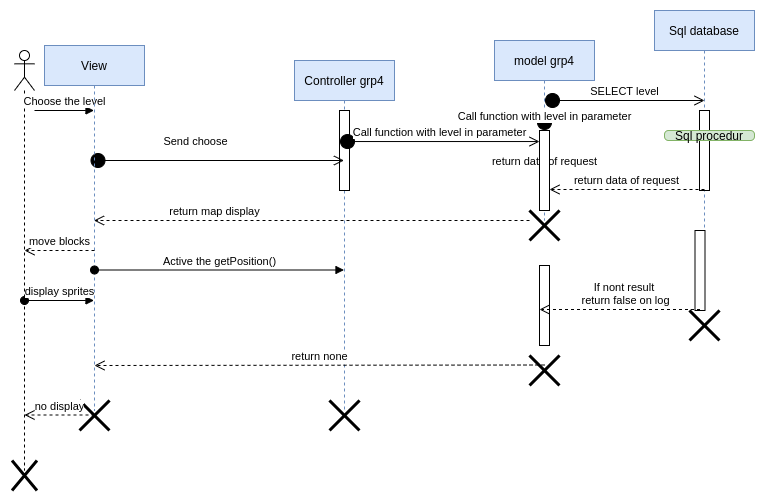

The diagram above was exported from draw.io. Its source (the exported page's mxGraphModel, read from the mxfile embedded in the PNG):
<mxGraphModel dx="814" dy="504" grid="1" gridSize="10" guides="1" tooltips="1" connect="1" arrows="1" fold="1" page="1" pageScale="1" pageWidth="827" pageHeight="1169" math="0" shadow="0">
  <root>
    <mxCell id="0" />
    <mxCell id="1" parent="0" />
    <mxCell id="zI8q_Szio80mWHdH8q44-5" value="" style="shape=umlLifeline;participant=umlActor;perimeter=lifelinePerimeter;whiteSpace=wrap;html=1;container=1;collapsible=0;recursiveResize=0;verticalAlign=top;spacingTop=36;outlineConnect=0;" vertex="1" parent="1">
      <mxGeometry x="50" y="40" width="20" height="420" as="geometry" />
    </mxCell>
    <mxCell id="zI8q_Szio80mWHdH8q44-6" value="" style="shape=umlDestroy;whiteSpace=wrap;html=1;strokeWidth=3;" vertex="1" parent="1">
      <mxGeometry x="47.5" y="450" width="25" height="30" as="geometry" />
    </mxCell>
    <mxCell id="zI8q_Szio80mWHdH8q44-8" value="Choose the level" style="html=1;verticalAlign=bottom;endArrow=block;" edge="1" target="zI8q_Szio80mWHdH8q44-30" parent="1">
      <mxGeometry relative="1" as="geometry">
        <mxPoint x="70" y="100" as="sourcePoint" />
      </mxGeometry>
    </mxCell>
    <mxCell id="zI8q_Szio80mWHdH8q44-10" value="Controller grp4" style="shape=umlLifeline;perimeter=lifelinePerimeter;whiteSpace=wrap;html=1;container=1;collapsible=0;recursiveResize=0;outlineConnect=0;fillColor=#dae8fc;strokeColor=#6c8ebf;" vertex="1" parent="1">
      <mxGeometry x="330" y="50" width="100" height="350" as="geometry" />
    </mxCell>
    <mxCell id="zI8q_Szio80mWHdH8q44-7" value="" style="html=1;points=[];perimeter=orthogonalPerimeter;" vertex="1" parent="zI8q_Szio80mWHdH8q44-10">
      <mxGeometry x="45" y="50" width="10" height="80" as="geometry" />
    </mxCell>
    <mxCell id="zI8q_Szio80mWHdH8q44-11" value="Send choose" style="html=1;verticalAlign=bottom;startArrow=circle;startFill=1;endArrow=open;startSize=6;endSize=8;" edge="1" parent="1" source="zI8q_Szio80mWHdH8q44-30" target="zI8q_Szio80mWHdH8q44-10">
      <mxGeometry x="-0.196" y="10" width="80" relative="1" as="geometry">
        <mxPoint x="150" y="130" as="sourcePoint" />
        <mxPoint x="230" y="130" as="targetPoint" />
        <Array as="points">
          <mxPoint x="130" y="150" />
        </Array>
        <mxPoint as="offset" />
      </mxGeometry>
    </mxCell>
    <mxCell id="zI8q_Szio80mWHdH8q44-12" value="model grp4" style="shape=umlLifeline;perimeter=lifelinePerimeter;whiteSpace=wrap;html=1;container=1;collapsible=0;recursiveResize=0;outlineConnect=0;fillColor=#dae8fc;strokeColor=#6c8ebf;" vertex="1" parent="1">
      <mxGeometry x="530" y="30" width="100" height="180" as="geometry" />
    </mxCell>
    <mxCell id="zI8q_Szio80mWHdH8q44-13" value="Call function with level in parameter" style="html=1;verticalAlign=bottom;startArrow=circle;startFill=1;endArrow=open;startSize=6;endSize=8;" edge="1" parent="1" source="zI8q_Szio80mWHdH8q44-22">
      <mxGeometry width="80" relative="1" as="geometry">
        <mxPoint x="370" y="110" as="sourcePoint" />
        <mxPoint x="580" y="110" as="targetPoint" />
      </mxGeometry>
    </mxCell>
    <mxCell id="zI8q_Szio80mWHdH8q44-15" value="" style="edgeStyle=orthogonalEdgeStyle;html=1;verticalAlign=bottom;endArrow=open;endSize=8;strokeColor=#ff0000;" edge="1" source="zI8q_Szio80mWHdH8q44-14" parent="1" target="zI8q_Szio80mWHdH8q44-16">
      <mxGeometry relative="1" as="geometry">
        <mxPoint x="410" y="240" as="targetPoint" />
        <Array as="points">
          <mxPoint x="730" y="180" />
          <mxPoint x="730" y="180" />
        </Array>
      </mxGeometry>
    </mxCell>
    <mxCell id="zI8q_Szio80mWHdH8q44-16" value="Sql database" style="shape=umlLifeline;perimeter=lifelinePerimeter;whiteSpace=wrap;html=1;container=1;collapsible=0;recursiveResize=0;outlineConnect=0;fillColor=#dae8fc;strokeColor=#6c8ebf;" vertex="1" parent="1">
      <mxGeometry x="690" width="100" height="300" as="geometry" />
    </mxCell>
    <mxCell id="zI8q_Szio80mWHdH8q44-23" value="" style="html=1;points=[];perimeter=orthogonalPerimeter;" vertex="1" parent="zI8q_Szio80mWHdH8q44-16">
      <mxGeometry x="45" y="100" width="10" height="80" as="geometry" />
    </mxCell>
    <mxCell id="zI8q_Szio80mWHdH8q44-17" value="SELECT level" style="html=1;verticalAlign=bottom;startArrow=circle;startFill=1;endArrow=open;startSize=6;endSize=8;" edge="1" parent="zI8q_Szio80mWHdH8q44-16">
      <mxGeometry width="80" relative="1" as="geometry">
        <mxPoint x="-110" y="90" as="sourcePoint" />
        <mxPoint x="50" y="90" as="targetPoint" />
      </mxGeometry>
    </mxCell>
    <mxCell id="zI8q_Szio80mWHdH8q44-18" value="return data of request" style="html=1;verticalAlign=bottom;endArrow=open;dashed=1;endSize=8;" edge="1" parent="1" source="zI8q_Szio80mWHdH8q44-22" target="zI8q_Szio80mWHdH8q44-12">
      <mxGeometry relative="1" as="geometry">
        <mxPoint x="740" y="179" as="sourcePoint" />
        <mxPoint x="660" y="179" as="targetPoint" />
      </mxGeometry>
    </mxCell>
    <mxCell id="zI8q_Szio80mWHdH8q44-19" value="" style="shape=umlDestroy;whiteSpace=wrap;html=1;strokeWidth=3;" vertex="1" parent="1">
      <mxGeometry x="365" y="390" width="30" height="30" as="geometry" />
    </mxCell>
    <mxCell id="zI8q_Szio80mWHdH8q44-20" value="" style="shape=umlDestroy;whiteSpace=wrap;html=1;strokeWidth=3;" vertex="1" parent="1">
      <mxGeometry x="565" y="200" width="30" height="30" as="geometry" />
    </mxCell>
    <mxCell id="zI8q_Szio80mWHdH8q44-21" value="" style="shape=umlDestroy;whiteSpace=wrap;html=1;strokeWidth=3;" vertex="1" parent="1">
      <mxGeometry x="725" y="300" width="30" height="30" as="geometry" />
    </mxCell>
    <mxCell id="zI8q_Szio80mWHdH8q44-24" value="Call function with level in parameter" style="html=1;verticalAlign=bottom;startArrow=circle;startFill=1;endArrow=open;startSize=6;endSize=8;exitX=0;exitY=0.388;exitDx=0;exitDy=0;exitPerimeter=0;" edge="1" parent="1" source="zI8q_Szio80mWHdH8q44-7" target="zI8q_Szio80mWHdH8q44-22">
      <mxGeometry width="80" relative="1" as="geometry">
        <mxPoint x="370" y="110" as="sourcePoint" />
        <mxPoint x="580" y="110" as="targetPoint" />
      </mxGeometry>
    </mxCell>
    <mxCell id="zI8q_Szio80mWHdH8q44-14" value="Sql procedur" style="rounded=1;whiteSpace=wrap;html=1;arcSize=40;fillColor=#d5e8d4;strokeColor=#82b366;" vertex="1" parent="1">
      <mxGeometry x="700" y="120" width="90" height="10" as="geometry" />
    </mxCell>
    <mxCell id="zI8q_Szio80mWHdH8q44-25" value="" style="html=1;points=[];perimeter=orthogonalPerimeter;" vertex="1" parent="1">
      <mxGeometry x="575" y="255" width="10" height="80" as="geometry" />
    </mxCell>
    <mxCell id="zI8q_Szio80mWHdH8q44-26" value="" style="shape=umlDestroy;whiteSpace=wrap;html=1;strokeWidth=3;" vertex="1" parent="1">
      <mxGeometry x="565" y="345" width="30" height="30" as="geometry" />
    </mxCell>
    <mxCell id="zI8q_Szio80mWHdH8q44-27" value="" style="html=1;points=[];perimeter=orthogonalPerimeter;" vertex="1" parent="1">
      <mxGeometry x="730.5" y="220" width="10" height="80" as="geometry" />
    </mxCell>
    <mxCell id="zI8q_Szio80mWHdH8q44-28" value="If nont result &lt;br&gt;return false on log" style="html=1;verticalAlign=bottom;endArrow=open;dashed=1;endSize=8;" edge="1" parent="1">
      <mxGeometry x="-0.0592" relative="1" as="geometry">
        <mxPoint x="735.5" y="299" as="sourcePoint" />
        <mxPoint x="575" y="299" as="targetPoint" />
        <mxPoint as="offset" />
      </mxGeometry>
    </mxCell>
    <mxCell id="zI8q_Szio80mWHdH8q44-29" value="return none" style="html=1;verticalAlign=bottom;endArrow=open;dashed=1;endSize=8;" edge="1" parent="1">
      <mxGeometry relative="1" as="geometry">
        <mxPoint x="580" y="354.5" as="sourcePoint" />
        <mxPoint x="130" y="355" as="targetPoint" />
      </mxGeometry>
    </mxCell>
    <mxCell id="zI8q_Szio80mWHdH8q44-30" value="View" style="shape=umlLifeline;perimeter=lifelinePerimeter;whiteSpace=wrap;html=1;container=1;collapsible=0;recursiveResize=0;outlineConnect=0;fillColor=#dae8fc;strokeColor=#6c8ebf;" vertex="1" parent="1">
      <mxGeometry x="80" y="35" width="100" height="365" as="geometry" />
    </mxCell>
    <mxCell id="zI8q_Szio80mWHdH8q44-32" value="return map display" style="html=1;verticalAlign=bottom;endArrow=open;dashed=1;endSize=8;" edge="1" parent="1" target="zI8q_Szio80mWHdH8q44-30">
      <mxGeometry x="0.4466" relative="1" as="geometry">
        <mxPoint x="565" y="210" as="sourcePoint" />
        <mxPoint x="485" y="210" as="targetPoint" />
        <mxPoint as="offset" />
      </mxGeometry>
    </mxCell>
    <mxCell id="zI8q_Szio80mWHdH8q44-33" value="move blocks" style="html=1;verticalAlign=bottom;endArrow=open;dashed=1;endSize=8;" edge="1" parent="1">
      <mxGeometry relative="1" as="geometry">
        <mxPoint x="130" y="240" as="sourcePoint" />
        <mxPoint x="60" y="240" as="targetPoint" />
      </mxGeometry>
    </mxCell>
    <mxCell id="zI8q_Szio80mWHdH8q44-22" value="" style="html=1;points=[];perimeter=orthogonalPerimeter;" vertex="1" parent="1">
      <mxGeometry x="575" y="120" width="10" height="80" as="geometry" />
    </mxCell>
    <mxCell id="zI8q_Szio80mWHdH8q44-34" value="return data of request" style="html=1;verticalAlign=bottom;endArrow=open;dashed=1;endSize=8;" edge="1" parent="1" target="zI8q_Szio80mWHdH8q44-22">
      <mxGeometry relative="1" as="geometry">
        <mxPoint x="740" y="179" as="sourcePoint" />
        <mxPoint x="579.5" y="179" as="targetPoint" />
      </mxGeometry>
    </mxCell>
    <mxCell id="zI8q_Szio80mWHdH8q44-36" value="" style="shape=umlDestroy;whiteSpace=wrap;html=1;strokeWidth=3;" vertex="1" parent="1">
      <mxGeometry x="115" y="390" width="30" height="30" as="geometry" />
    </mxCell>
    <mxCell id="zI8q_Szio80mWHdH8q44-37" value="no display" style="html=1;verticalAlign=bottom;endArrow=open;dashed=1;endSize=8;" edge="1" parent="1">
      <mxGeometry relative="1" as="geometry">
        <mxPoint x="130" y="404.5" as="sourcePoint" />
        <mxPoint x="60" y="404.5" as="targetPoint" />
      </mxGeometry>
    </mxCell>
    <mxCell id="zI8q_Szio80mWHdH8q44-38" value="display sprites" style="html=1;verticalAlign=bottom;startArrow=oval;startFill=1;endArrow=block;startSize=8;" edge="1" parent="1" target="zI8q_Szio80mWHdH8q44-30">
      <mxGeometry width="60" relative="1" as="geometry">
        <mxPoint x="60" y="290" as="sourcePoint" />
        <mxPoint x="120" y="290" as="targetPoint" />
      </mxGeometry>
    </mxCell>
    <mxCell id="zI8q_Szio80mWHdH8q44-39" value="Active the getPosition()" style="html=1;verticalAlign=bottom;startArrow=oval;startFill=1;endArrow=block;startSize=8;" edge="1" parent="1" target="zI8q_Szio80mWHdH8q44-10">
      <mxGeometry width="60" relative="1" as="geometry">
        <mxPoint x="130" y="259.5" as="sourcePoint" />
        <mxPoint x="190" y="259.5" as="targetPoint" />
      </mxGeometry>
    </mxCell>
  </root>
</mxGraphModel>